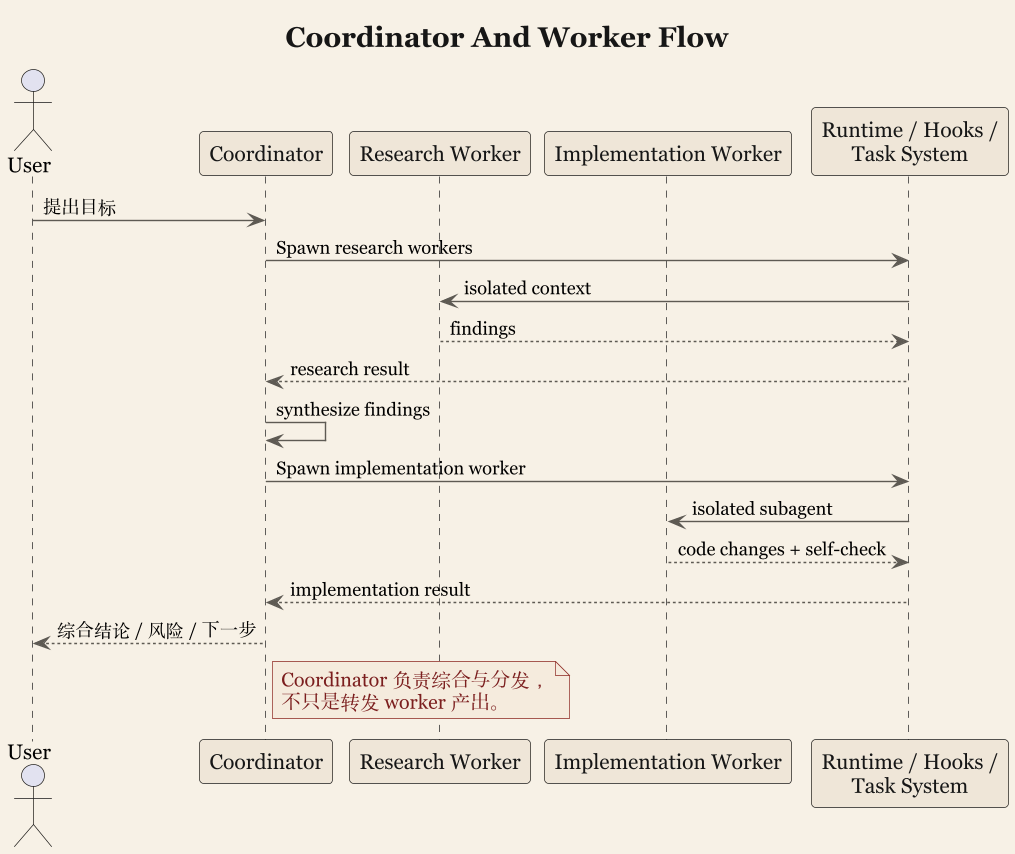

The diagram above was rendered by PlantUML. Its source (embedded in the PNG):
@startuml
title Coordinator And Worker Flow

skinparam backgroundColor #F7F1E6
skinparam linetype ortho
skinparam shadowing false
skinparam dpi 135
skinparam defaultFontName Georgia
skinparam defaultFontSize 15
skinparam TitleFontSize 20
skinparam NoteFontSize 14
skinparam ArrowFontSize 13
skinparam ArrowColor #5E5A53
skinparam TitleFontColor #161616
skinparam sequence {
  ArrowColor #5E5A53
  LifeLineBorderColor #1D1D1D
  LifeLineBackgroundColor #F2E9D9
  ParticipantBorderColor #1D1D1D
  ParticipantBackgroundColor #EFE6D8
  ParticipantFontColor #161616
}
skinparam note {
  BackgroundColor #F5EBDD
  BorderColor #8C2721
  FontColor #7B1E1E
}

actor User as user
participant Coordinator as coord
participant "Research Worker" as research
participant "Implementation Worker" as impl
participant "Runtime / Hooks /\nTask System" as runtime

user -> coord : 提出目标
coord -> runtime : Spawn research workers
runtime -> research : isolated context
research --> runtime : findings
runtime --> coord : research result
coord -> coord : synthesize findings
coord -> runtime : Spawn implementation worker
runtime -> impl : isolated subagent
impl --> runtime : code changes + self-check
runtime --> coord : implementation result
coord --> user : 综合结论 / 风险 / 下一步

note right of coord
Coordinator 负责综合与分发，
不只是转发 worker 产出。
end note

@enduml